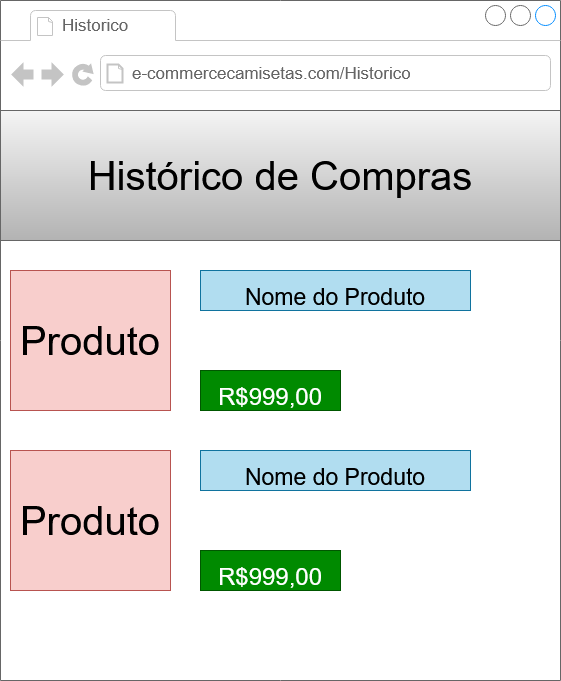

The diagram above was exported from draw.io. Its source (the exported page's mxGraphModel, read from the mxfile embedded in the PNG):
<mxGraphModel dx="1609" dy="471" grid="1" gridSize="10" guides="1" tooltips="1" connect="1" arrows="1" fold="1" page="1" pageScale="1" pageWidth="827" pageHeight="1169" math="0" shadow="0">
  <root>
    <mxCell id="0" />
    <mxCell id="1" parent="0" />
    <mxCell id="LdIm8VV14UFdPqG3KQdV-1" value="" style="strokeWidth=1;shadow=0;dashed=0;align=center;html=1;shape=mxgraph.mockup.containers.browserWindow;rSize=0;strokeColor=#666666;strokeColor2=#008cff;strokeColor3=#c4c4c4;mainText=,;recursiveResize=0;" vertex="1" parent="1">
      <mxGeometry x="-130" y="40" width="560" height="680" as="geometry" />
    </mxCell>
    <mxCell id="LdIm8VV14UFdPqG3KQdV-2" value="Historico" style="strokeWidth=1;shadow=0;dashed=0;align=center;html=1;shape=mxgraph.mockup.containers.anchor;fontSize=17;fontColor=#666666;align=left;" vertex="1" parent="LdIm8VV14UFdPqG3KQdV-1">
      <mxGeometry x="60" y="12" width="110" height="26" as="geometry" />
    </mxCell>
    <mxCell id="LdIm8VV14UFdPqG3KQdV-3" value="e-commercecamisetas.com/Historico" style="strokeWidth=1;shadow=0;dashed=0;align=center;html=1;shape=mxgraph.mockup.containers.anchor;rSize=0;fontSize=17;fontColor=#666666;align=left;" vertex="1" parent="LdIm8VV14UFdPqG3KQdV-1">
      <mxGeometry x="130" y="60" width="280" height="26" as="geometry" />
    </mxCell>
    <mxCell id="LdIm8VV14UFdPqG3KQdV-27" value="Histórico de Compras" style="html=1;shadow=0;dashed=0;strokeColor=#666666;strokeWidth=1;fillColor=#f5f5f5;whiteSpace=wrap;align=center;verticalAlign=middle;fontStyle=0;fontSize=40;gradientColor=#b3b3b3;" vertex="1" parent="LdIm8VV14UFdPqG3KQdV-1">
      <mxGeometry y="110" width="560" height="130" as="geometry" />
    </mxCell>
    <mxCell id="LdIm8VV14UFdPqG3KQdV-35" value="Produto" style="html=1;shadow=0;dashed=0;strokeColor=#b85450;strokeWidth=1;fillColor=#f8cecc;whiteSpace=wrap;align=center;verticalAlign=middle;fontStyle=0;fontSize=40;" vertex="1" parent="LdIm8VV14UFdPqG3KQdV-1">
      <mxGeometry x="10" y="270" width="160" height="140" as="geometry" />
    </mxCell>
    <mxCell id="LdIm8VV14UFdPqG3KQdV-36" value="Produto" style="html=1;shadow=0;dashed=0;strokeColor=#b85450;strokeWidth=1;fillColor=#f8cecc;whiteSpace=wrap;align=center;verticalAlign=middle;fontStyle=0;fontSize=40;" vertex="1" parent="LdIm8VV14UFdPqG3KQdV-1">
      <mxGeometry x="10" y="450" width="160" height="140" as="geometry" />
    </mxCell>
    <mxCell id="LdIm8VV14UFdPqG3KQdV-38" value="&lt;font style=&quot;font-size: 23px&quot;&gt;&lt;font style=&quot;font-size: 23px&quot;&gt;Nome &lt;/font&gt;do Produto&lt;/font&gt;" style="html=1;shadow=0;dashed=0;strokeColor=#10739e;strokeWidth=1;fillColor=#b1ddf0;whiteSpace=wrap;align=center;verticalAlign=middle;fontStyle=0;fontSize=40;" vertex="1" parent="LdIm8VV14UFdPqG3KQdV-1">
      <mxGeometry x="200" y="270" width="270" height="40" as="geometry" />
    </mxCell>
    <mxCell id="LdIm8VV14UFdPqG3KQdV-46" value="&lt;font style=&quot;font-size: 24px&quot;&gt;R$999,00&lt;/font&gt;" style="html=1;shadow=0;dashed=0;strokeColor=#005700;strokeWidth=1;fillColor=#008a00;whiteSpace=wrap;align=center;verticalAlign=middle;fontStyle=0;fontSize=40;fontColor=#ffffff;" vertex="1" parent="LdIm8VV14UFdPqG3KQdV-1">
      <mxGeometry x="200" y="370" width="140" height="40" as="geometry" />
    </mxCell>
    <mxCell id="LdIm8VV14UFdPqG3KQdV-47" value="&lt;font style=&quot;font-size: 23px&quot;&gt;&lt;font style=&quot;font-size: 23px&quot;&gt;Nome &lt;/font&gt;do Produto&lt;/font&gt;" style="html=1;shadow=0;dashed=0;strokeColor=#10739e;strokeWidth=1;fillColor=#b1ddf0;whiteSpace=wrap;align=center;verticalAlign=middle;fontStyle=0;fontSize=40;" vertex="1" parent="LdIm8VV14UFdPqG3KQdV-1">
      <mxGeometry x="200" y="450" width="270" height="40" as="geometry" />
    </mxCell>
    <mxCell id="LdIm8VV14UFdPqG3KQdV-48" value="&lt;font style=&quot;font-size: 24px&quot;&gt;R$999,00&lt;/font&gt;" style="html=1;shadow=0;dashed=0;strokeColor=#005700;strokeWidth=1;fillColor=#008a00;whiteSpace=wrap;align=center;verticalAlign=middle;fontStyle=0;fontSize=40;fontColor=#ffffff;" vertex="1" parent="LdIm8VV14UFdPqG3KQdV-1">
      <mxGeometry x="200" y="550" width="140" height="40" as="geometry" />
    </mxCell>
  </root>
</mxGraphModel>